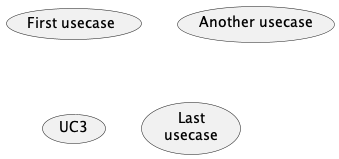

The diagram above was rendered by PlantUML. Its source (embedded in the PNG):
@startuml

(First usecase)
(Another usecase) as (UC2)
usecase UC3
usecase UC3

usecase (Last\nusecase) as UC4

@enduml